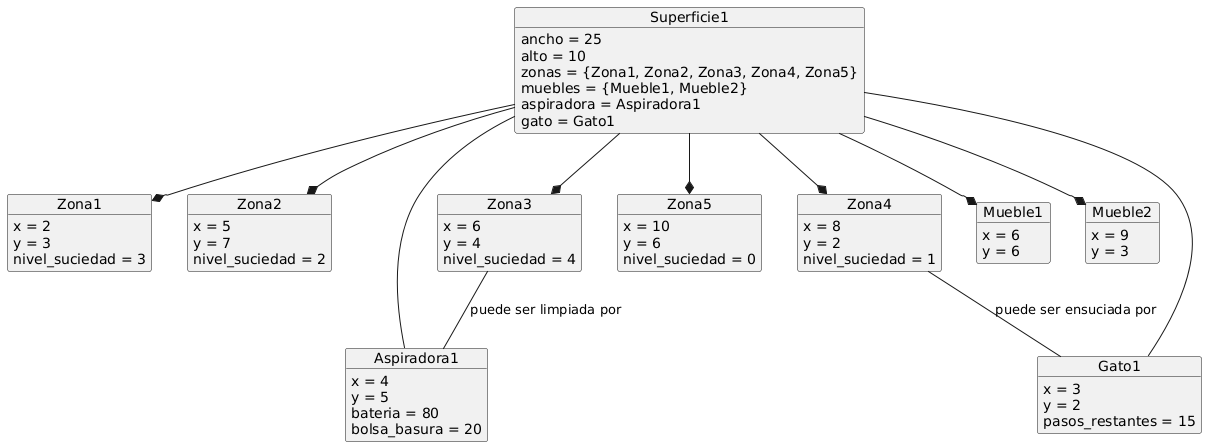

The diagram above was rendered by PlantUML. Its source (embedded in the PNG):
@startuml
object Superficie1 {
  ancho = 25
  alto = 10
  zonas = {Zona1, Zona2, Zona3, Zona4, Zona5}
  muebles = {Mueble1, Mueble2}
  aspiradora = Aspiradora1
  gato = Gato1
}

object Zona1 {
  x = 2
  y = 3
  nivel_suciedad = 3
}

object Zona2 {
  x = 5
  y = 7
  nivel_suciedad = 2
}

object Zona3 {
  x = 6
  y = 4
  nivel_suciedad = 4
}

object Zona4 {
  x = 8
  y = 2
  nivel_suciedad = 1
}

object Zona5 {
  x = 10
  y = 6
  nivel_suciedad = 0
}

object Aspiradora1 {
  x = 4
  y = 5
  bateria = 80
  bolsa_basura = 20
}

object Mueble1 {
  x = 6
  y = 6
}

object Mueble2 {
  x = 9
  y = 3
}

object Gato1 {
  x = 3
  y = 2
  pasos_restantes = 15
}

Superficie1 --* Zona1
Superficie1 --* Zona2
Superficie1 --* Zona3
Superficie1 --* Zona4
Superficie1 --* Zona5

Superficie1 --* Mueble1
Superficie1 --* Mueble2

Superficie1 -- Aspiradora1
Superficie1 -- Gato1

Zona3 -- Aspiradora1 : "puede ser limpiada por"
Zona4 -- Gato1 : "puede ser ensuciada por"
@enduml